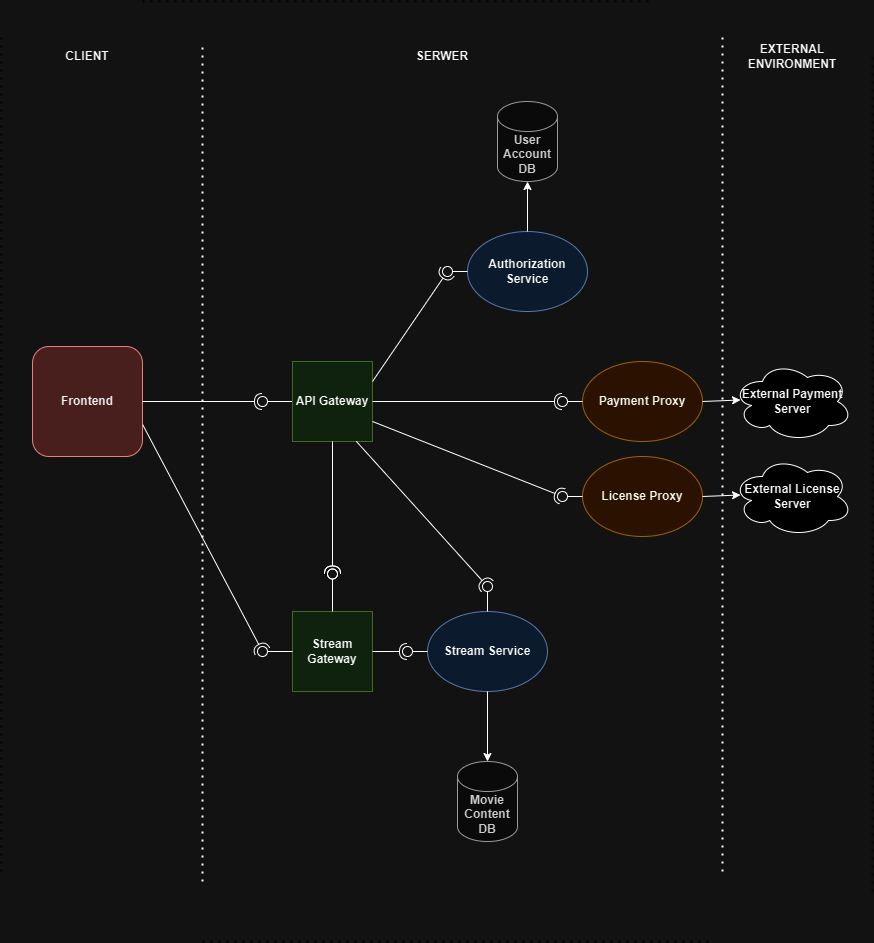

The diagram above was exported from draw.io. Its source (the exported page's mxGraphModel, read from the mxfile embedded in the PNG):
<mxGraphModel dx="2860" dy="2159" grid="1" gridSize="10" guides="1" tooltips="1" connect="1" arrows="1" fold="1" page="1" pageScale="1" pageWidth="850" pageHeight="1100" math="0" shadow="0">
  <root>
    <mxCell id="0" />
    <mxCell id="1" parent="0" />
    <mxCell id="euWzKXSYzq6Le16y2sov-1" value="" style="endArrow=none;dashed=1;html=1;dashPattern=1 3;strokeWidth=2;rounded=0;" parent="1" edge="1">
      <mxGeometry width="50" height="50" relative="1" as="geometry">
        <mxPoint x="200" y="880" as="sourcePoint" />
        <mxPoint x="200" y="40" as="targetPoint" />
      </mxGeometry>
    </mxCell>
    <mxCell id="euWzKXSYzq6Le16y2sov-2" value="Frontend" style="rounded=1;whiteSpace=wrap;html=1;fillColor=#f8cecc;strokeColor=#b85450;fontStyle=1" parent="1" vertex="1">
      <mxGeometry x="30" y="345" width="110" height="110" as="geometry" />
    </mxCell>
    <mxCell id="euWzKXSYzq6Le16y2sov-11" value="" style="rounded=0;orthogonalLoop=1;jettySize=auto;html=1;endArrow=halfCircle;endFill=0;endSize=6;strokeWidth=1;sketch=0;exitX=1;exitY=0.5;exitDx=0;exitDy=0;fontStyle=1" parent="1" source="euWzKXSYzq6Le16y2sov-2" edge="1">
      <mxGeometry relative="1" as="geometry">
        <mxPoint x="250" y="395" as="sourcePoint" />
        <mxPoint x="260" y="400" as="targetPoint" />
      </mxGeometry>
    </mxCell>
    <mxCell id="euWzKXSYzq6Le16y2sov-12" value="" style="rounded=0;orthogonalLoop=1;jettySize=auto;html=1;endArrow=oval;endFill=0;sketch=0;sourcePerimeterSpacing=0;targetPerimeterSpacing=0;endSize=10;exitX=0;exitY=0.5;exitDx=0;exitDy=0;fontStyle=1" parent="1" source="euWzKXSYzq6Le16y2sov-14" edge="1">
      <mxGeometry relative="1" as="geometry">
        <mxPoint x="270" y="440" as="sourcePoint" />
        <mxPoint x="260" y="400" as="targetPoint" />
      </mxGeometry>
    </mxCell>
    <mxCell id="euWzKXSYzq6Le16y2sov-13" value="" style="ellipse;whiteSpace=wrap;html=1;align=center;aspect=fixed;fillColor=none;strokeColor=none;resizable=0;perimeter=centerPerimeter;rotatable=0;allowArrows=0;points=[];outlineConnect=1;fontStyle=1" parent="1" vertex="1">
      <mxGeometry x="225" y="390" width="10" height="10" as="geometry" />
    </mxCell>
    <mxCell id="euWzKXSYzq6Le16y2sov-14" value="API Gateway" style="whiteSpace=wrap;html=1;aspect=fixed;fillColor=#d5e8d4;strokeColor=#82b366;fontStyle=1" parent="1" vertex="1">
      <mxGeometry x="290" y="360" width="80" height="80" as="geometry" />
    </mxCell>
    <mxCell id="euWzKXSYzq6Le16y2sov-15" value="Stream Gateway" style="whiteSpace=wrap;html=1;aspect=fixed;fillColor=#d5e8d4;strokeColor=#82b366;fontStyle=1" parent="1" vertex="1">
      <mxGeometry x="290" y="610" width="80" height="80" as="geometry" />
    </mxCell>
    <mxCell id="euWzKXSYzq6Le16y2sov-16" value="" style="rounded=0;orthogonalLoop=1;jettySize=auto;html=1;endArrow=halfCircle;endFill=0;endSize=6;strokeWidth=1;sketch=0;exitX=1.002;exitY=0.711;exitDx=0;exitDy=0;exitPerimeter=0;fontStyle=1" parent="1" source="euWzKXSYzq6Le16y2sov-2" edge="1">
      <mxGeometry relative="1" as="geometry">
        <mxPoint x="290" y="645" as="sourcePoint" />
        <mxPoint x="260" y="650" as="targetPoint" />
      </mxGeometry>
    </mxCell>
    <mxCell id="euWzKXSYzq6Le16y2sov-17" value="" style="rounded=0;orthogonalLoop=1;jettySize=auto;html=1;endArrow=oval;endFill=0;sketch=0;sourcePerimeterSpacing=0;targetPerimeterSpacing=0;endSize=10;exitX=0;exitY=0.5;exitDx=0;exitDy=0;fontStyle=1" parent="1" source="euWzKXSYzq6Le16y2sov-15" edge="1">
      <mxGeometry relative="1" as="geometry">
        <mxPoint x="290" y="520" as="sourcePoint" />
        <mxPoint x="260" y="650" as="targetPoint" />
      </mxGeometry>
    </mxCell>
    <mxCell id="euWzKXSYzq6Le16y2sov-18" value="" style="ellipse;whiteSpace=wrap;html=1;align=center;aspect=fixed;fillColor=none;strokeColor=none;resizable=0;perimeter=centerPerimeter;rotatable=0;allowArrows=0;points=[];outlineConnect=1;fontStyle=1" parent="1" vertex="1">
      <mxGeometry x="250" y="500" width="10" height="10" as="geometry" />
    </mxCell>
    <mxCell id="euWzKXSYzq6Le16y2sov-19" value="" style="rounded=0;orthogonalLoop=1;jettySize=auto;html=1;endArrow=halfCircle;endFill=0;endSize=6;strokeWidth=1;sketch=0;fontStyle=1" parent="1" edge="1">
      <mxGeometry relative="1" as="geometry">
        <mxPoint x="330" y="542.5" as="sourcePoint" />
        <mxPoint x="330" y="572.5" as="targetPoint" />
      </mxGeometry>
    </mxCell>
    <mxCell id="euWzKXSYzq6Le16y2sov-20" value="" style="rounded=0;orthogonalLoop=1;jettySize=auto;html=1;endArrow=oval;endFill=0;sketch=0;sourcePerimeterSpacing=0;targetPerimeterSpacing=0;endSize=10;fontStyle=1" parent="1" edge="1">
      <mxGeometry relative="1" as="geometry">
        <mxPoint x="330" y="587.5" as="sourcePoint" />
        <mxPoint x="330" y="572.5" as="targetPoint" />
      </mxGeometry>
    </mxCell>
    <mxCell id="euWzKXSYzq6Le16y2sov-21" value="" style="ellipse;whiteSpace=wrap;html=1;align=center;aspect=fixed;fillColor=none;strokeColor=none;resizable=0;perimeter=centerPerimeter;rotatable=0;allowArrows=0;points=[];outlineConnect=1;fontStyle=1" parent="1" vertex="1">
      <mxGeometry x="360" y="560" width="10" height="10" as="geometry" />
    </mxCell>
    <mxCell id="euWzKXSYzq6Le16y2sov-22" value="" style="rounded=0;orthogonalLoop=1;jettySize=auto;html=1;endArrow=halfCircle;endFill=0;endSize=6;strokeWidth=1;sketch=0;exitX=0.5;exitY=1;exitDx=0;exitDy=0;fontStyle=1" parent="1" source="euWzKXSYzq6Le16y2sov-14" edge="1">
      <mxGeometry relative="1" as="geometry">
        <mxPoint x="330" y="542.5" as="sourcePoint" />
        <mxPoint x="330" y="572.5" as="targetPoint" />
      </mxGeometry>
    </mxCell>
    <mxCell id="euWzKXSYzq6Le16y2sov-23" value="" style="rounded=0;orthogonalLoop=1;jettySize=auto;html=1;endArrow=oval;endFill=0;sketch=0;sourcePerimeterSpacing=0;targetPerimeterSpacing=0;endSize=10;exitX=0.5;exitY=0;exitDx=0;exitDy=0;fontStyle=1" parent="1" source="euWzKXSYzq6Le16y2sov-15" edge="1">
      <mxGeometry relative="1" as="geometry">
        <mxPoint x="330" y="587.5" as="sourcePoint" />
        <mxPoint x="330" y="572.5" as="targetPoint" />
      </mxGeometry>
    </mxCell>
    <mxCell id="euWzKXSYzq6Le16y2sov-24" value="" style="ellipse;whiteSpace=wrap;html=1;align=center;aspect=fixed;fillColor=none;strokeColor=none;resizable=0;perimeter=centerPerimeter;rotatable=0;allowArrows=0;points=[];outlineConnect=1;fontStyle=1" parent="1" vertex="1">
      <mxGeometry x="360" y="560" width="10" height="10" as="geometry" />
    </mxCell>
    <mxCell id="euWzKXSYzq6Le16y2sov-25" value="Stream Service" style="ellipse;whiteSpace=wrap;html=1;fillColor=#dae8fc;strokeColor=#6c8ebf;fontStyle=1" parent="1" vertex="1">
      <mxGeometry x="425" y="610" width="120" height="80" as="geometry" />
    </mxCell>
    <mxCell id="euWzKXSYzq6Le16y2sov-26" value="" style="rounded=0;orthogonalLoop=1;jettySize=auto;html=1;endArrow=halfCircle;endFill=0;endSize=6;strokeWidth=1;sketch=0;exitX=1;exitY=0.5;exitDx=0;exitDy=0;fontStyle=1" parent="1" source="euWzKXSYzq6Le16y2sov-15" target="euWzKXSYzq6Le16y2sov-28" edge="1">
      <mxGeometry relative="1" as="geometry">
        <mxPoint x="480" y="650" as="sourcePoint" />
      </mxGeometry>
    </mxCell>
    <mxCell id="euWzKXSYzq6Le16y2sov-27" value="" style="rounded=0;orthogonalLoop=1;jettySize=auto;html=1;endArrow=oval;endFill=0;sketch=0;sourcePerimeterSpacing=0;targetPerimeterSpacing=0;endSize=10;exitX=0;exitY=0.5;exitDx=0;exitDy=0;fontStyle=1" parent="1" source="euWzKXSYzq6Le16y2sov-25" target="euWzKXSYzq6Le16y2sov-28" edge="1">
      <mxGeometry relative="1" as="geometry">
        <mxPoint x="385" y="650" as="sourcePoint" />
      </mxGeometry>
    </mxCell>
    <mxCell id="euWzKXSYzq6Le16y2sov-28" value="" style="ellipse;whiteSpace=wrap;html=1;align=center;aspect=fixed;fillColor=none;strokeColor=none;resizable=0;perimeter=centerPerimeter;rotatable=0;allowArrows=0;points=[];outlineConnect=1;fontStyle=1" parent="1" vertex="1">
      <mxGeometry x="400" y="645" width="10" height="10" as="geometry" />
    </mxCell>
    <mxCell id="euWzKXSYzq6Le16y2sov-30" value="Payment Proxy" style="ellipse;whiteSpace=wrap;html=1;fillColor=#ffe6cc;strokeColor=#d79b00;fontStyle=1" parent="1" vertex="1">
      <mxGeometry x="580" y="360" width="120" height="80" as="geometry" />
    </mxCell>
    <mxCell id="euWzKXSYzq6Le16y2sov-33" value="External Payment Server" style="ellipse;shape=cloud;whiteSpace=wrap;html=1;fontStyle=1" parent="1" vertex="1">
      <mxGeometry x="730" y="360" width="120" height="80" as="geometry" />
    </mxCell>
    <mxCell id="euWzKXSYzq6Le16y2sov-34" value="Movie Content&lt;div&gt;DB&lt;/div&gt;" style="shape=cylinder3;whiteSpace=wrap;html=1;boundedLbl=1;backgroundOutline=1;size=15;fillColor=#f5f5f5;fontColor=#333333;strokeColor=#666666;fontStyle=1" parent="1" vertex="1">
      <mxGeometry x="455" y="760" width="60" height="80" as="geometry" />
    </mxCell>
    <mxCell id="euWzKXSYzq6Le16y2sov-35" value="" style="endArrow=classic;html=1;rounded=0;exitX=0.5;exitY=1;exitDx=0;exitDy=0;entryX=0.5;entryY=0;entryDx=0;entryDy=0;entryPerimeter=0;fontStyle=1" parent="1" source="euWzKXSYzq6Le16y2sov-25" target="euWzKXSYzq6Le16y2sov-34" edge="1">
      <mxGeometry width="50" height="50" relative="1" as="geometry">
        <mxPoint x="390" y="500" as="sourcePoint" />
        <mxPoint x="440" y="450" as="targetPoint" />
      </mxGeometry>
    </mxCell>
    <mxCell id="euWzKXSYzq6Le16y2sov-36" value="" style="endArrow=classic;html=1;rounded=0;exitX=1;exitY=0.5;exitDx=0;exitDy=0;entryX=0.067;entryY=0.481;entryDx=0;entryDy=0;entryPerimeter=0;fontStyle=1" parent="1" source="euWzKXSYzq6Le16y2sov-30" target="euWzKXSYzq6Le16y2sov-33" edge="1">
      <mxGeometry width="50" height="50" relative="1" as="geometry">
        <mxPoint x="535" y="840" as="sourcePoint" />
        <mxPoint x="720" y="400" as="targetPoint" />
      </mxGeometry>
    </mxCell>
    <mxCell id="euWzKXSYzq6Le16y2sov-37" value="License Proxy" style="ellipse;whiteSpace=wrap;html=1;fillColor=#ffe6cc;strokeColor=#d79b00;fontStyle=1" parent="1" vertex="1">
      <mxGeometry x="580" y="455" width="120" height="80" as="geometry" />
    </mxCell>
    <mxCell id="euWzKXSYzq6Le16y2sov-38" value="External License Server" style="ellipse;shape=cloud;whiteSpace=wrap;html=1;fontStyle=1" parent="1" vertex="1">
      <mxGeometry x="730" y="455" width="120" height="80" as="geometry" />
    </mxCell>
    <mxCell id="euWzKXSYzq6Le16y2sov-39" value="" style="endArrow=classic;html=1;rounded=0;exitX=1;exitY=0.5;exitDx=0;exitDy=0;entryX=0.067;entryY=0.481;entryDx=0;entryDy=0;entryPerimeter=0;fontStyle=1" parent="1" source="euWzKXSYzq6Le16y2sov-37" target="euWzKXSYzq6Le16y2sov-38" edge="1">
      <mxGeometry width="50" height="50" relative="1" as="geometry">
        <mxPoint x="535" y="935" as="sourcePoint" />
        <mxPoint x="720" y="495" as="targetPoint" />
      </mxGeometry>
    </mxCell>
    <mxCell id="euWzKXSYzq6Le16y2sov-40" value="Authorization Service" style="ellipse;whiteSpace=wrap;html=1;fillColor=#dae8fc;strokeColor=#6c8ebf;fontStyle=1" parent="1" vertex="1">
      <mxGeometry x="465" y="230" width="120" height="80" as="geometry" />
    </mxCell>
    <mxCell id="euWzKXSYzq6Le16y2sov-41" value="" style="rounded=0;orthogonalLoop=1;jettySize=auto;html=1;endArrow=halfCircle;endFill=0;endSize=6;strokeWidth=1;sketch=0;exitX=1;exitY=0.25;exitDx=0;exitDy=0;fontStyle=1" parent="1" source="euWzKXSYzq6Le16y2sov-14" target="euWzKXSYzq6Le16y2sov-43" edge="1">
      <mxGeometry relative="1" as="geometry">
        <mxPoint x="337.5" y="150" as="sourcePoint" />
      </mxGeometry>
    </mxCell>
    <mxCell id="euWzKXSYzq6Le16y2sov-42" value="" style="rounded=0;orthogonalLoop=1;jettySize=auto;html=1;endArrow=oval;endFill=0;sketch=0;sourcePerimeterSpacing=0;targetPerimeterSpacing=0;endSize=10;exitX=0;exitY=0.5;exitDx=0;exitDy=0;fontStyle=1" parent="1" source="euWzKXSYzq6Le16y2sov-40" target="euWzKXSYzq6Le16y2sov-43" edge="1">
      <mxGeometry relative="1" as="geometry">
        <mxPoint x="485" y="270" as="sourcePoint" />
      </mxGeometry>
    </mxCell>
    <mxCell id="euWzKXSYzq6Le16y2sov-43" value="" style="ellipse;whiteSpace=wrap;html=1;align=center;aspect=fixed;fillColor=none;strokeColor=none;resizable=0;perimeter=centerPerimeter;rotatable=0;allowArrows=0;points=[];outlineConnect=1;fontStyle=1" parent="1" vertex="1">
      <mxGeometry x="440" y="265" width="10" height="10" as="geometry" />
    </mxCell>
    <mxCell id="euWzKXSYzq6Le16y2sov-44" value="User Account DB" style="shape=cylinder3;whiteSpace=wrap;html=1;boundedLbl=1;backgroundOutline=1;size=15;fillColor=#f5f5f5;fontColor=#333333;strokeColor=#666666;fontStyle=1" parent="1" vertex="1">
      <mxGeometry x="495" y="100" width="60" height="80" as="geometry" />
    </mxCell>
    <mxCell id="euWzKXSYzq6Le16y2sov-45" value="" style="endArrow=classic;html=1;rounded=0;exitX=0.5;exitY=0;exitDx=0;exitDy=0;entryX=0.5;entryY=1;entryDx=0;entryDy=0;entryPerimeter=0;fontStyle=1" parent="1" source="euWzKXSYzq6Le16y2sov-40" target="euWzKXSYzq6Le16y2sov-44" edge="1">
      <mxGeometry width="50" height="50" relative="1" as="geometry">
        <mxPoint x="430" y="100" as="sourcePoint" />
        <mxPoint x="527.5" y="140" as="targetPoint" />
      </mxGeometry>
    </mxCell>
    <mxCell id="euWzKXSYzq6Le16y2sov-46" value="" style="rounded=0;orthogonalLoop=1;jettySize=auto;html=1;endArrow=halfCircle;endFill=0;endSize=6;strokeWidth=1;sketch=0;exitX=1;exitY=0.5;exitDx=0;exitDy=0;fontStyle=1" parent="1" source="euWzKXSYzq6Le16y2sov-14" edge="1">
      <mxGeometry relative="1" as="geometry">
        <mxPoint x="710" y="345" as="sourcePoint" />
        <mxPoint x="560" y="400" as="targetPoint" />
      </mxGeometry>
    </mxCell>
    <mxCell id="euWzKXSYzq6Le16y2sov-47" value="" style="rounded=0;orthogonalLoop=1;jettySize=auto;html=1;endArrow=oval;endFill=0;sketch=0;sourcePerimeterSpacing=0;targetPerimeterSpacing=0;endSize=10;exitX=0;exitY=0.5;exitDx=0;exitDy=0;fontStyle=1" parent="1" source="euWzKXSYzq6Le16y2sov-30" edge="1">
      <mxGeometry relative="1" as="geometry">
        <mxPoint x="785" y="345" as="sourcePoint" />
        <mxPoint x="560" y="400" as="targetPoint" />
      </mxGeometry>
    </mxCell>
    <mxCell id="euWzKXSYzq6Le16y2sov-48" value="" style="ellipse;whiteSpace=wrap;html=1;align=center;aspect=fixed;fillColor=none;strokeColor=none;resizable=0;perimeter=centerPerimeter;rotatable=0;allowArrows=0;points=[];outlineConnect=1;fontStyle=1" parent="1" vertex="1">
      <mxGeometry x="685" y="340" width="10" height="10" as="geometry" />
    </mxCell>
    <mxCell id="euWzKXSYzq6Le16y2sov-52" value="" style="rounded=0;orthogonalLoop=1;jettySize=auto;html=1;endArrow=halfCircle;endFill=0;endSize=6;strokeWidth=1;sketch=0;exitX=1;exitY=0.75;exitDx=0;exitDy=0;fontStyle=1" parent="1" source="euWzKXSYzq6Le16y2sov-14" target="euWzKXSYzq6Le16y2sov-54" edge="1">
      <mxGeometry relative="1" as="geometry">
        <mxPoint x="440" y="520" as="sourcePoint" />
      </mxGeometry>
    </mxCell>
    <mxCell id="euWzKXSYzq6Le16y2sov-53" value="" style="rounded=0;orthogonalLoop=1;jettySize=auto;html=1;endArrow=oval;endFill=0;sketch=0;sourcePerimeterSpacing=0;targetPerimeterSpacing=0;endSize=10;exitX=0;exitY=0.5;exitDx=0;exitDy=0;fontStyle=1" parent="1" source="euWzKXSYzq6Le16y2sov-37" target="euWzKXSYzq6Le16y2sov-54" edge="1">
      <mxGeometry relative="1" as="geometry">
        <mxPoint x="515" y="495" as="sourcePoint" />
      </mxGeometry>
    </mxCell>
    <mxCell id="euWzKXSYzq6Le16y2sov-54" value="" style="ellipse;whiteSpace=wrap;html=1;align=center;aspect=fixed;fillColor=none;strokeColor=none;resizable=0;perimeter=centerPerimeter;rotatable=0;allowArrows=0;points=[];outlineConnect=1;fontStyle=1" parent="1" vertex="1">
      <mxGeometry x="555" y="490" width="10" height="10" as="geometry" />
    </mxCell>
    <mxCell id="euWzKXSYzq6Le16y2sov-55" value="" style="rounded=0;orthogonalLoop=1;jettySize=auto;html=1;endArrow=halfCircle;endFill=0;endSize=6;strokeWidth=1;sketch=0;exitX=0.798;exitY=0.998;exitDx=0;exitDy=0;exitPerimeter=0;fontStyle=1" parent="1" source="euWzKXSYzq6Le16y2sov-14" target="euWzKXSYzq6Le16y2sov-57" edge="1">
      <mxGeometry relative="1" as="geometry">
        <mxPoint x="370" y="429.1" as="sourcePoint" />
      </mxGeometry>
    </mxCell>
    <mxCell id="euWzKXSYzq6Le16y2sov-56" value="" style="rounded=0;orthogonalLoop=1;jettySize=auto;html=1;endArrow=oval;endFill=0;sketch=0;sourcePerimeterSpacing=0;targetPerimeterSpacing=0;endSize=10;exitX=0.5;exitY=0;exitDx=0;exitDy=0;fontStyle=1" parent="1" source="euWzKXSYzq6Le16y2sov-25" target="euWzKXSYzq6Le16y2sov-57" edge="1">
      <mxGeometry relative="1" as="geometry">
        <mxPoint x="463.82677438625683" y="610.0042538996214" as="sourcePoint" />
      </mxGeometry>
    </mxCell>
    <mxCell id="euWzKXSYzq6Le16y2sov-57" value="" style="ellipse;whiteSpace=wrap;html=1;align=center;aspect=fixed;fillColor=none;strokeColor=none;resizable=0;perimeter=centerPerimeter;rotatable=0;allowArrows=0;points=[];outlineConnect=1;fontStyle=1" parent="1" vertex="1">
      <mxGeometry x="480" y="580" width="10" height="10" as="geometry" />
    </mxCell>
    <mxCell id="Pq9NqkpWgCPSY480fqht-1" value="CLIENT" style="text;html=1;align=center;verticalAlign=middle;whiteSpace=wrap;rounded=0;fontStyle=1" vertex="1" parent="1">
      <mxGeometry x="55" y="40" width="60" height="30" as="geometry" />
    </mxCell>
    <mxCell id="Pq9NqkpWgCPSY480fqht-2" value="SERWER" style="text;html=1;align=center;verticalAlign=middle;whiteSpace=wrap;rounded=0;fontStyle=1" vertex="1" parent="1">
      <mxGeometry x="410" y="40" width="60" height="30" as="geometry" />
    </mxCell>
    <mxCell id="Pq9NqkpWgCPSY480fqht-3" value="EXTERNAL ENVIRONMENT" style="text;html=1;align=center;verticalAlign=middle;whiteSpace=wrap;rounded=0;fontStyle=1" vertex="1" parent="1">
      <mxGeometry x="735" y="40" width="110" height="30" as="geometry" />
    </mxCell>
    <mxCell id="Pq9NqkpWgCPSY480fqht-4" value="" style="endArrow=none;dashed=1;html=1;dashPattern=1 3;strokeWidth=2;rounded=0;" edge="1" parent="1">
      <mxGeometry width="50" height="50" relative="1" as="geometry">
        <mxPoint x="720" y="870" as="sourcePoint" />
        <mxPoint x="720" y="30" as="targetPoint" />
      </mxGeometry>
    </mxCell>
    <mxCell id="Pq9NqkpWgCPSY480fqht-5" value="" style="endArrow=none;dashed=1;html=1;dashPattern=1 3;strokeWidth=2;rounded=0;strokeColor=#FFFFFF;" edge="1" parent="1">
      <mxGeometry width="50" height="50" relative="1" as="geometry">
        <mxPoint x="140" as="sourcePoint" />
        <mxPoint x="650" as="targetPoint" />
      </mxGeometry>
    </mxCell>
    <mxCell id="Pq9NqkpWgCPSY480fqht-6" value="" style="endArrow=none;dashed=1;html=1;dashPattern=1 3;strokeWidth=2;rounded=0;strokeColor=#FFFFFF;" edge="1" parent="1">
      <mxGeometry width="50" height="50" relative="1" as="geometry">
        <mxPoint x="200" y="940" as="sourcePoint" />
        <mxPoint x="710" y="940" as="targetPoint" />
      </mxGeometry>
    </mxCell>
    <mxCell id="Pq9NqkpWgCPSY480fqht-7" value="" style="endArrow=none;dashed=1;html=1;dashPattern=1 3;strokeWidth=2;rounded=0;strokeColor=#FFFFFF;" edge="1" parent="1">
      <mxGeometry width="50" height="50" relative="1" as="geometry">
        <mxPoint x="-1" y="870" as="sourcePoint" />
        <mxPoint x="-1" y="30" as="targetPoint" />
      </mxGeometry>
    </mxCell>
    <mxCell id="Pq9NqkpWgCPSY480fqht-8" value="" style="endArrow=none;dashed=1;html=1;dashPattern=1 3;strokeWidth=2;rounded=0;strokeColor=#FFFFFF;" edge="1" parent="1">
      <mxGeometry width="50" height="50" relative="1" as="geometry">
        <mxPoint x="870" y="890" as="sourcePoint" />
        <mxPoint x="870" y="50" as="targetPoint" />
      </mxGeometry>
    </mxCell>
  </root>
</mxGraphModel>